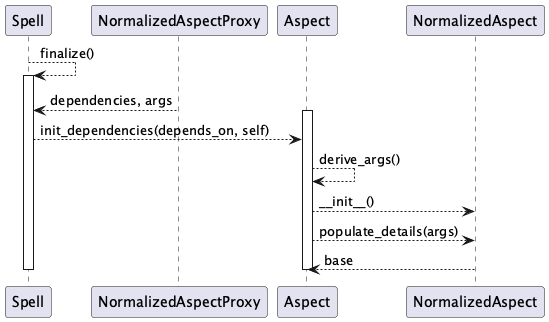

The diagram above was rendered by PlantUML. Its source (embedded in the PNG):
@startuml

Spell --> Spell : finalize()
activate Spell
NormalizedAspectProxy --> Spell : dependencies, args
activate Aspect
Spell --> Aspect : init_dependencies(depends_on, self)
Aspect --> Aspect : derive_args()
Aspect --> NormalizedAspect : ~_~_init__()
Aspect --> NormalizedAspect : populate_details(args)
NormalizedAspect --> Aspect : base
deactivate Aspect
deactivate Spell

@enduml